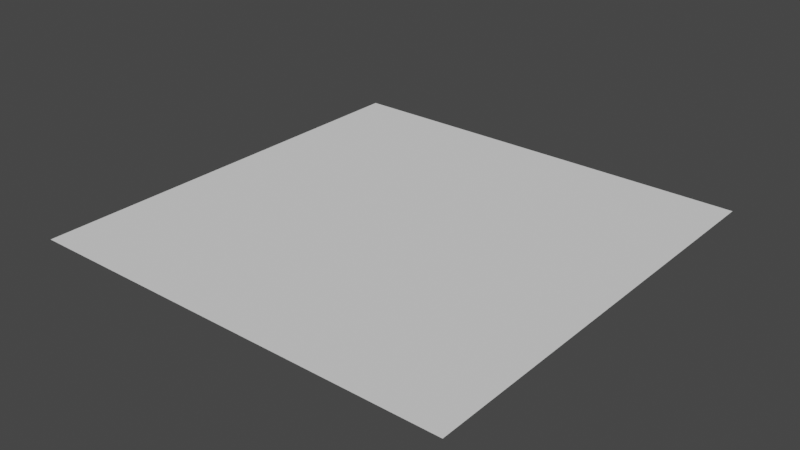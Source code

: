 # Source: untitled.blend  (saved by Blender 3.6.11; exported with 4.5.12 LTS)
import bpy
from mathutils import Matrix  # noqa: F401  (used for matrix-valued properties, if any)

bpy.ops.wm.read_factory_settings(use_empty=True)
scene = bpy.context.scene
scene.name = 'Scene'

# ---- collections
col_collection = bpy.data.collections.new('Collection'); scene.collection.children.link(col_collection)

# ---- world
world_world = bpy.data.worlds.new('World'); scene.world = world_world
world_world.use_nodes = True; world_world.node_tree.nodes.clear()
_N = world_world.node_tree.nodes; _L = world_world.node_tree.links
n0 = _N.new('ShaderNodeOutputWorld'); n0.name = 'World Output'; n0.location = (300, 300)
n1 = _N.new('ShaderNodeBackground'); n1.name = 'Background'; n1.location = (10, 300)
n1.inputs[0].default_value = (0.05088, 0.05088, 0.05088, 1.0)
_L.new(n1.outputs[0], n0.inputs[0])
n0.is_active_output = True
world_world.color = (0.05088, 0.05088, 0.05088)
world_world.use_sun_shadow = False
world_world.sun_shadow_jitter_overblur = 0.0

# ---- meshes
me_plane = bpy.data.meshes.new('Plane')
me_plane.from_pydata([(-1.0, -1.0, 0.0), (1.0, -1.0, 0.0), (-1.0, 1.0, 0.0), (1.0, 1.0, 0.0)], [], [(0, 1, 3, 2)])
_uv = me_plane.uv_layers.new(name='UVMap')
_uv.uv.foreach_set('vector', [0.0, 0.0, 1.0, 0.0, 1.0, 1.0, 0.0, 1.0])
me_plane.update()

# ---- objects
ob_plane = bpy.data.objects.new('Plane', me_plane)

# ---- transforms, parenting, visibility, modifiers, constraints
ob_plane.location = (0.0, 0.0, 0.0)

# ---- collection membership
col_collection.objects.link(ob_plane)

# ---- scene / render settings (as saved in the file)
scene.frame_start = 1; scene.frame_end = 250; scene.frame_set(1)
scene.render.engine = 'BLENDER_EEVEE_NEXT'
scene.cycles.sampling_pattern = 'TABULATED_SOBOL'
scene.view_settings.view_transform = 'Filmic'
bpy.context.view_layer.update()

# ---- added for rendering (the .blend has no active camera and no usable light): camera, sun
cam_auto = bpy.data.cameras.new('AutoCamera')
cam_auto.lens = 50.0
cam_auto.sensor_width = 36.0
cam_auto.clip_end = 1000.0
ob_auto_camera = bpy.data.objects.new('AutoCamera', cam_auto)
scene.collection.objects.link(ob_auto_camera)
ob_auto_camera.location = (2.61693, -3.14032, 2.09354)
ob_auto_camera.rotation_euler = (1.09748, -7.21219e-08, 0.694738)
scene.camera = ob_auto_camera
light_auto_sun = bpy.data.lights.new('AutoSun', 'SUN')
light_auto_sun.energy = 3.0
light_auto_sun.angle = 0.0523599
ob_auto_sun = bpy.data.objects.new('AutoSun', light_auto_sun)
scene.collection.objects.link(ob_auto_sun)
ob_auto_sun.rotation_euler = (0.872665, 0.174533, 0.523599)
bpy.context.view_layer.update()
